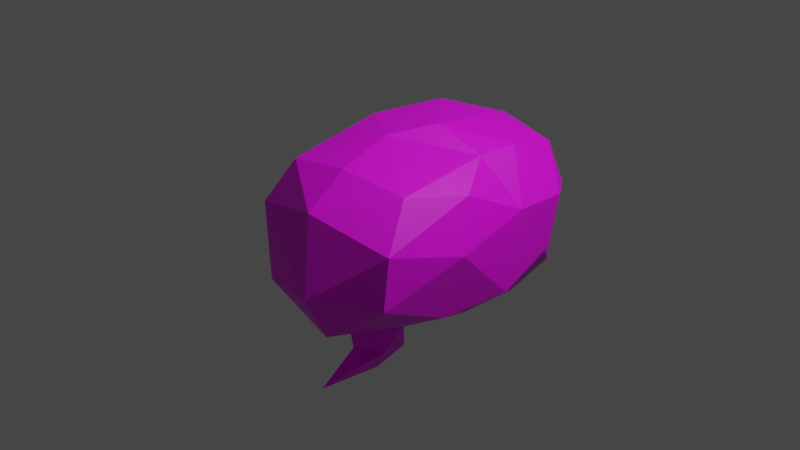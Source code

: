 # Source: bulle.blend  (saved by Blender 2.92.15; exported with 4.5.12 LTS)
import bpy
from mathutils import Matrix  # noqa: F401  (used for matrix-valued properties, if any)

bpy.ops.wm.read_factory_settings(use_empty=True)
scene = bpy.context.scene
scene.name = 'Scene'

# ---- collections
col_collection = bpy.data.collections.new('Collection'); scene.collection.children.link(col_collection)

# ---- images (referenced by path relative to the original .blend; pixels are not part of the script)
import os
ASSET_DIR = os.environ.get("B2B_ASSET_DIR", "")  # directory of the original .blend (textures are referenced by path, not embedded)
HERE = os.path.dirname(os.path.abspath(__file__))  # packed textures are extracted next to this script under _unpacked/

def load_image(name, relpath, width, height, colorspace="sRGB"):
    """Load a texture the original file referenced (path relative to the .blend, or extracted next to this script)."""
    p = next((c for c in (os.path.join(HERE, relpath), os.path.join(ASSET_DIR, relpath)) if relpath and os.path.exists(c)), "")
    if p:
        img = bpy.data.images.load(p, check_existing=True)
        img.name = name
    else:  # same state as the original file: an image datablock whose file is absent (Cycles renders it pink)
        img = bpy.data.images.new(name, width, height)
        img.source = "FILE"
        img.filepath = "//" + (relpath or name)
    img.colorspace_settings.name = colorspace
    return img
img_couleur_de_bulle_de_chat = load_image('couleur de bulle de chat', 'couleur de bulle de chat.png', 1024, 1024, 'sRGB')

# ---- materials (node trees are filled in below, after node groups)
mat_material_001 = bpy.data.materials.new('Material.001')
mat_material_001.use_transparent_shadow = False

# ---- material node trees
mat_material_001.use_nodes = True; mat_material_001.node_tree.nodes.clear()
_N = mat_material_001.node_tree.nodes; _L = mat_material_001.node_tree.links
n0 = _N.new('ShaderNodeBsdfPrincipled'); n0.name = 'Principled BSDF'; n0.location = (10, 300)
n0.distribution = 'GGX'
n0.subsurface_method = 'BURLEY'
n0.inputs[3].default_value = 1.45
n0.inputs[27].default_value = (0.0, 0.0, 0.0, 1.0)
n0.inputs[28].default_value = 1.0
n1 = _N.new('ShaderNodeOutputMaterial'); n1.name = 'Material Output'; n1.location = (300, 300)
n2 = _N.new('ShaderNodeTexImage'); n2.name = 'Texture image'; n2.location = (-280, 275)
n2.image = img_couleur_de_bulle_de_chat
_L.new(n0.outputs[0], n1.inputs[0])
_L.new(n2.outputs[0], n0.inputs[0])
n1.is_active_output = True

# ---- world
world_world = bpy.data.worlds.new('World'); scene.world = world_world
world_world.use_nodes = True; world_world.node_tree.nodes.clear()
_N = world_world.node_tree.nodes; _L = world_world.node_tree.links
n0 = _N.new('ShaderNodeOutputWorld'); n0.name = 'World Output'; n0.location = (300, 300)
n1 = _N.new('ShaderNodeBackground'); n1.name = 'Background'; n1.location = (10, 300)
n1.inputs[0].default_value = (0.05088, 0.05088, 0.05088, 1.0)
_L.new(n1.outputs[0], n0.inputs[0])
n0.is_active_output = True
world_world.color = (0.05088, 0.05088, 0.05088)
world_world.use_sun_shadow = False
world_world.sun_shadow_jitter_overblur = 0.0

# ---- cameras
cam_camera = bpy.data.cameras.new('Camera')
cam_camera.clip_end = 100.0
cam_camera.ortho_scale = 7.314

# ---- lights
light_light = bpy.data.lights.new('Light', 'POINT')
light_light.transmission_factor = 0.0
light_light.energy = 1000.0
light_light.shadow_soft_size = 0.1
light_light.shadow_maximum_resolution = 0.006
light_light.use_absolute_resolution = True

# ---- meshes
me_cube = bpy.data.meshes.new('Cube')
me_cube.from_pydata([(-0.3966, 1.539, 0.6796), (-0.4555, 1.681, -0.1397), (1.032, -0.089, 0.6366), (0.1456, 1.373, 0.8431), (-0.8578, 0.7807, 0.7022), (0.2577, 1.0, 0.9542), (0.8185, 1.301, 0.7359), (-0.5862, -1.228, 0.3967), (0.186, -1.308, 0.5574), (0.2883, 0.2465, 1.049), (0.1786, -0.8819, 0.8677), (0.08139, -0.2615, 1.005), (-0.4031, -0.9737, 0.8253), (0.788, -0.681, 0.7151), (-0.8983, 1.346, 0.2364), (-0.6943, -0.3298, -0.7086), (-0.4539, -1.293, -0.3858), (0.3781, 1.638, -0.5045), (-1.003, -0.7844, -0.1398), (-0.2424, 1.769, 0.2224), (-0.9437, -0.1143, 0.5006), (-1.076, 0.7633, -0.1859), (-0.3646, 1.462, -0.5761), (0.8694, 1.33, -0.6045), (-0.553, 0.5623, -0.8828), (-1.091, -0.04618, -0.2269), (0.2558, 1.822, -0.03722), (0.2703, -1.46, -0.2653), (0.8586, 1.518, 0.2238), (0.784, 0.328, 0.8394), (0.8137, 0.7748, 0.8395), (1.148, 1.118, 0.313), (1.114, 0.9808, -0.2781), (1.175, 0.5153, 0.3462), (1.176, -0.2735, 0.1184), (0.9889, -0.3388, -0.5924), (0.9374, -1.074, -0.2642), (-0.4862, -0.9523, -0.7588), (0.2769, -1.22, -0.7588), (0.9611, -1.03, 0.2914), (0.5103, -0.4355, -0.8695), (-0.2315, -0.5423, -0.9446), (0.3716, 0.8381, -0.81), (0.8724, 0.7613, -0.7685), (0.8429, 0.07468, -0.7725), (1.155, 0.3509, -0.51), (0.3064, -0.2168, -1.267), (0.1173, -1.169, -1.461), (0.06335, -0.5217, -1.44), (0.008346, -0.6523, -1.25), (0.3415, -0.523, -1.214), (-0.05098, -0.1917, -1.2), (-0.03251, 0.09665, -0.994), (0.2237, -0.5225, -1.44), (-0.437, 0.07114, 1.0), (0.2549, 1.679, 0.4173), (-0.2908, 0.8552, 1.0), (-0.4995, 1.176, 0.8554)], [], [(54, 20, 12), (20, 54, 4), (54, 56, 4), (4, 56, 57), (0, 4, 57), (56, 5, 3), (3, 57, 56), (6, 3, 5), (2, 13, 39), (11, 9, 54), (5, 56, 9), (21, 25, 20), (39, 13, 8), (12, 20, 7), (8, 12, 7), (21, 20, 4), (25, 18, 20), (54, 12, 11), (12, 10, 11), (11, 10, 13), (13, 10, 8), (8, 10, 12), (11, 13, 29), (29, 13, 2), (29, 9, 11), (1, 21, 14), (1, 22, 21), (21, 4, 14), (14, 4, 0), (14, 0, 19), (18, 16, 7), (26, 28, 17), (1, 14, 19), (1, 17, 22), (18, 7, 20), (16, 18, 37), (18, 15, 37), (18, 25, 15), (21, 22, 24), (21, 24, 25), (24, 15, 25), (17, 1, 26), (26, 1, 19), (9, 30, 5), (30, 6, 5), (30, 31, 6), (6, 31, 28), (28, 32, 23), (32, 28, 31), (17, 28, 23), (2, 33, 29), (29, 33, 30), (29, 30, 9), (31, 33, 32), (33, 45, 32), (31, 30, 33), (34, 35, 45), (34, 45, 33), (33, 2, 34), (2, 39, 34), (39, 36, 34), (34, 36, 35), (38, 35, 36), (36, 27, 38), (27, 16, 38), (16, 37, 38), (16, 27, 7), (7, 27, 8), (8, 27, 39), (39, 27, 36), (41, 38, 37), (52, 41, 15), (24, 52, 15), (52, 24, 42), (24, 22, 42), (22, 17, 42), (42, 17, 23), (42, 23, 43), (43, 23, 32), (43, 44, 42), (44, 52, 42), (41, 37, 15), (45, 44, 43), (45, 43, 32), (44, 45, 35), (35, 38, 40), (40, 38, 41), (47, 48, 53), (52, 44, 40), (40, 44, 35), (47, 50, 49), (50, 47, 53), (47, 49, 48), (48, 49, 51), (40, 49, 50), (41, 49, 40), (51, 49, 41), (41, 52, 51), (46, 40, 50), (50, 53, 46), (53, 48, 46), (46, 48, 51), (51, 52, 46), (52, 40, 46), (54, 9, 56), (6, 55, 3), (55, 0, 3), (55, 19, 0), (55, 26, 19), (26, 55, 28), (55, 6, 28), (0, 57, 3)])
_uv = me_cube.uv_layers.new(name='UVMap')
_uv.uv.foreach_set('vector', [0.0, 0.7127, 0.1011, 0.7304, 0.04106, 0.89, 0.1011, 0.7304, 0.0, 0.7127, 0.05477, 0.5791, 0.7324, 0.2503, 0.669, 0.1312, 0.7746, 0.09947, 0.7746, 0.09947, 0.669, 0.1312, 0.6825, 0.06596, 0.0249, 0.4484, 0.05477, 0.5791, 0.002382, 0.5215, 0.669, 0.1312, 0.5719, 0.1373, 0.5669, 0.06866, 0.5669, 0.06866, 0.6825, 0.06596, 0.669, 0.1312, 0.4587, 0.1157, 0.5669, 0.06866, 0.5719, 0.1373, 0.4195, 0.6155, 0.4067, 0.515, 0.4708, 0.4502, 0.6663, 0.3331, 0.6071, 0.262, 0.7324, 0.2503, 0.5719, 0.1373, 0.669, 0.1312, 0.6071, 0.262, 0.2078, 0.5694, 0.2288, 0.7063, 0.1011, 0.7304, 0.8861, 0.0, 0.98, 0.01757, 0.9213, 0.137, 0.04106, 0.89, 0.1011, 0.7304, 0.1258, 0.9249, 0.9213, 0.137, 1.0, 0.2267, 0.9152, 0.2676, 0.2078, 0.5694, 0.1011, 0.7304, 0.05477, 0.5791, 0.2288, 0.7063, 0.2232, 0.8349, 0.1011, 0.7304, 0.7324, 0.2503, 0.7746, 0.4191, 0.6663, 0.3331, 0.7746, 0.4191, 0.6774, 0.4367, 0.6663, 0.3331, 0.6663, 0.3331, 0.6774, 0.4367, 0.5638, 0.4352, 0.98, 0.01757, 1.0, 0.1252, 0.9213, 0.137, 0.9213, 0.137, 1.0, 0.1252, 1.0, 0.2267, 0.6663, 0.3331, 0.5638, 0.4352, 0.5175, 0.2734, 0.5175, 0.2734, 0.5638, 0.4352, 0.4887, 0.3524, 0.5175, 0.2734, 0.6071, 0.262, 0.6663, 0.3331, 0.1694, 0.4224, 0.2078, 0.5694, 0.1226, 0.4778, 0.9008, 0.6408, 0.8739, 0.543, 0.9904, 0.5498, 0.2078, 0.5694, 0.05477, 0.5791, 0.1226, 0.4778, 0.1226, 0.4778, 0.05477, 0.5791, 0.0249, 0.4484, 0.9741, 0.6635, 0.8971, 0.7639, 0.8701, 0.7102, 0.2232, 0.8349, 0.2568, 0.9397, 0.1258, 0.9249, 0.7814, 0.6742, 0.6765, 0.7044, 0.7527, 0.609, 0.9008, 0.6408, 0.9741, 0.6635, 0.8701, 0.7102, 0.9008, 0.6408, 0.7527, 0.609, 0.8739, 0.543, 0.2232, 0.8349, 0.1258, 0.9249, 0.1011, 0.7304, 0.2568, 0.9397, 0.2232, 0.8349, 0.3147, 0.8645, 0.3377, 0.04321, 0.3076, 0.152, 0.2317, 0.06954, 0.3377, 0.04321, 0.3999, 0.1558, 0.3076, 0.152, 0.9904, 0.5498, 0.8739, 0.543, 0.8909, 0.4367, 0.2078, 0.5694, 0.3147, 0.6028, 0.2288, 0.7063, 0.3462, 0.3051, 0.3076, 0.152, 0.3999, 0.1558, 0.7527, 0.609, 0.9008, 0.6408, 0.7814, 0.6742, 0.7814, 0.6742, 0.9008, 0.6408, 0.8701, 0.7102, 0.6071, 0.262, 0.49, 0.2026, 0.5719, 0.1373, 0.49, 0.2026, 0.4587, 0.1157, 0.5719, 0.1373, 0.49, 0.2026, 0.3999, 0.1564, 0.4587, 0.1157, 0.4228, 0.8559, 0.4845, 0.8194, 0.5111, 0.8878, 0.5111, 0.8878, 0.5845, 0.7896, 0.6035, 0.8494, 0.5845, 0.7896, 0.5111, 0.8878, 0.4845, 0.8194, 0.7527, 0.609, 0.6765, 0.7044, 0.6661, 0.6052, 0.4887, 0.3524, 0.4274, 0.2563, 0.5175, 0.2734, 0.5175, 0.2734, 0.4274, 0.2563, 0.49, 0.2026, 0.5175, 0.2734, 0.49, 0.2026, 0.6071, 0.262, 0.4845, 0.8194, 0.472, 0.7161, 0.5845, 0.7896, 0.472, 0.7161, 0.6164, 0.6788, 0.5845, 0.7896, 0.4845, 0.8194, 0.3999, 0.7665, 0.472, 0.7161, 0.5026, 0.5781, 0.6276, 0.5596, 0.6164, 0.6788, 0.5026, 0.5781, 0.6164, 0.6788, 0.472, 0.7161, 0.472, 0.7161, 0.4195, 0.6155, 0.5026, 0.5781, 0.4195, 0.6155, 0.4708, 0.4502, 0.5026, 0.5781, 0.4708, 0.4502, 0.5655, 0.4367, 0.5026, 0.5781, 0.5026, 0.5781, 0.5655, 0.4367, 0.6276, 0.5596, 0.09282, 0.07955, 0.04164, 0.2629, 0.0, 0.1372, 0.8478, 0.371, 0.7746, 0.3369, 0.8478, 0.2676, 0.07283, 0.01791, 0.1995, 0.0, 0.09282, 0.07955, 0.1995, 0.0, 0.2317, 0.06954, 0.09282, 0.07955, 0.7814, 0.2542, 0.7746, 0.1347, 0.9152, 0.2676, 0.9152, 0.2676, 0.7746, 0.1347, 0.9213, 0.137, 0.9213, 0.137, 0.7746, 0.1347, 0.8861, 0.0, 0.8861, 0.0, 0.7746, 0.1347, 0.7967, 0.009238, 0.1907, 0.1673, 0.09282, 0.07955, 0.2317, 0.06954, 0.2104, 0.279, 0.1907, 0.1673, 0.3076, 0.152, 0.3462, 0.3051, 0.2104, 0.279, 0.3076, 0.152, 0.2104, 0.279, 0.3462, 0.3051, 0.2195, 0.4099, 0.3462, 0.3051, 0.366, 0.4224, 0.2195, 0.4099, 0.8739, 0.543, 0.7527, 0.609, 0.7382, 0.4852, 0.7382, 0.4852, 0.7527, 0.609, 0.6661, 0.6052, 0.7382, 0.4852, 0.6661, 0.6052, 0.6735, 0.4998, 0.6661, 0.7488, 0.6035, 0.8494, 0.5845, 0.7896, 0.1556, 0.4224, 0.09266, 0.3214, 0.2195, 0.4099, 0.09266, 0.3214, 0.2104, 0.279, 0.2195, 0.4099, 0.1907, 0.1673, 0.2317, 0.06954, 0.3076, 0.152, 0.06313, 0.3807, 0.09266, 0.3214, 0.1556, 0.4224, 0.6164, 0.6788, 0.6661, 0.7488, 0.5845, 0.7896, 0.6661, 0.629, 0.6164, 0.6788, 0.6276, 0.5596, 0.04164, 0.2629, 0.09282, 0.07955, 0.1097, 0.2208, 0.1097, 0.2208, 0.09282, 0.07955, 0.1907, 0.1673, 0.8751, 0.3793, 0.8478, 0.2717, 0.8751, 0.2676, 0.2104, 0.279, 0.09266, 0.3214, 0.1097, 0.2208, 0.1097, 0.2208, 0.09266, 0.3214, 0.04164, 0.2629, 0.8175, 0.7639, 0.8175, 0.8705, 0.7787, 0.8382, 0.3561, 0.5394, 0.3274, 0.4224, 0.3894, 0.5147, 0.3247, 0.8708, 0.3444, 0.7766, 0.3835, 0.7755, 0.3835, 0.7755, 0.3444, 0.7766, 0.3835, 0.7058, 0.7787, 0.7639, 0.7202, 0.8546, 0.7252, 0.8027, 0.7787, 0.8631, 0.7202, 0.8546, 0.7787, 0.7639, 0.3835, 0.7058, 0.3444, 0.7766, 0.3147, 0.7326, 0.3147, 0.7326, 0.3764, 0.6442, 0.3835, 0.7058, 0.3958, 0.5756, 0.3147, 0.5891, 0.3561, 0.5394, 0.3561, 0.5394, 0.3894, 0.5147, 0.3958, 0.5756, 0.6941, 0.7639, 0.7202, 0.7728, 0.6661, 0.8085, 0.6661, 0.8085, 0.7202, 0.7728, 0.7202, 0.8399, 0.7202, 0.8399, 0.6792, 0.8837, 0.6661, 0.8085, 0.3958, 0.6442, 0.3147, 0.5891, 0.3958, 0.5756, 0.7324, 0.2503, 0.6071, 0.262, 0.669, 0.1312, 0.4587, 0.1157, 0.5185, 0.01787, 0.5669, 0.06866, 0.5185, 0.01787, 0.6378, 0.0, 0.5669, 0.06866, 0.7844, 0.7367, 0.8701, 0.7102, 0.8971, 0.7639, 0.7844, 0.7367, 0.7814, 0.6742, 0.8701, 0.7102, 0.7814, 0.6742, 0.7844, 0.7367, 0.6765, 0.7044, 0.7844, 0.7367, 0.6842, 0.7639, 0.6765, 0.7044, 0.6378, 0.0, 0.6825, 0.06596, 0.5669, 0.06866])
me_cube.materials.append(mat_material_001)
me_cube.use_remesh_preserve_volume = False
me_cube.use_remesh_preserve_attributes = False
me_cube.use_mirror_vertex_groups = False
me_cube.update()

# ---- objects
ob_cube = bpy.data.objects.new('Cube', me_cube)
ob_light = bpy.data.objects.new('Light', light_light)
ob_camera = bpy.data.objects.new('Camera', cam_camera)

# ---- transforms, parenting, visibility, modifiers, constraints
ob_cube.location = (0.0, 0.0, 0.0)
ob_cube.lock_rotations_4d = False
ob_cube.empty_display_type = 'ARROWS'
ob_cube.lineart.crease_threshold = 0.0
ob_light.location = (4.076, 1.005, 5.904)
ob_light.rotation_euler = (0.6503, 0.05522, 1.866)
ob_light.lock_rotations_4d = False
ob_light.empty_display_type = 'ARROWS'
ob_light.color = (0.0, 0.0, 0.0, 0.0)
ob_light.lineart.crease_threshold = 0.0
ob_camera.location = (7.359, -6.926, 4.958)
ob_camera.rotation_euler = (1.109, 0.0, 0.8149)
ob_camera.lock_rotations_4d = False
ob_camera.empty_display_type = 'ARROWS'
ob_camera.color = (0.0, 0.0, 0.0, 0.0)
ob_camera.display_type = 'WIRE'
ob_camera.lineart.crease_threshold = 0.0

# ---- collection membership
col_collection.objects.link(ob_cube)
col_collection.objects.link(ob_light)
col_collection.objects.link(ob_camera)

# ---- scene / render settings (as saved in the file)
scene.camera = ob_camera
scene.frame_start = 1; scene.frame_end = 250; scene.frame_set(0)
scene.render.engine = 'BLENDER_EEVEE_NEXT'
scene.cycles.use_denoising = False
scene.cycles.samples = 128
scene.cycles.sampling_pattern = 'TABULATED_SOBOL'
scene.cycles.use_adaptive_sampling = False
scene.cycles.use_light_tree = False
scene.view_settings.view_transform = 'Filmic'
bpy.context.view_layer.update()
